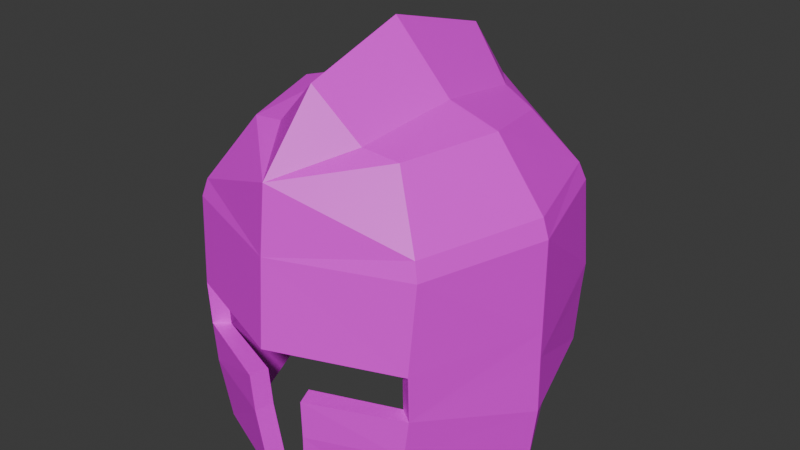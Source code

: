 # Source: character_model_equipment.blend  (saved by Blender 5.1.30; exported with 4.5.12 LTS)
import bpy
from mathutils import Matrix  # noqa: F401  (used for matrix-valued properties, if any)

bpy.ops.wm.read_factory_settings(use_empty=True)
scene = bpy.context.scene
scene.name = 'Scene'

# ---- collections
col_collection = bpy.data.collections.new('Collection'); scene.collection.children.link(col_collection)

# ---- images (referenced by path relative to the original .blend; pixels are not part of the script)
import os
ASSET_DIR = os.environ.get("B2B_ASSET_DIR", "")  # directory of the original .blend (textures are referenced by path, not embedded)
HERE = os.path.dirname(os.path.abspath(__file__))  # packed textures are extracted next to this script under _unpacked/

def load_image(name, relpath, width, height, colorspace="sRGB"):
    """Load a texture the original file referenced (path relative to the .blend, or extracted next to this script)."""
    p = next((c for c in (os.path.join(HERE, relpath), os.path.join(ASSET_DIR, relpath)) if relpath and os.path.exists(c)), "")
    if p:
        img = bpy.data.images.load(p, check_existing=True)
        img.name = name
    else:  # same state as the original file: an image datablock whose file is absent (Cycles renders it pink)
        img = bpy.data.images.new(name, width, height)
        img.source = "FILE"
        img.filepath = "//" + (relpath or name)
    img.colorspace_settings.name = colorspace
    return img
img_resurrect_64_png = load_image('resurrect-64.png', 'resurrect-64.png', 1024, 1024, 'sRGB')

# ---- materials (node trees are filled in below, after node groups)
mat_material = bpy.data.materials.new('Material')
mat_material.alpha_threshold = 0.0
mat_material.use_backface_culling_lightprobe_volume = False
mat_material.roughness = 0.5
mat_material.line_color = (0.0, 0.0, 0.0, 1.0)

# ---- material node trees
mat_material.use_nodes = True; mat_material.node_tree.nodes.clear()
_N = mat_material.node_tree.nodes; _L = mat_material.node_tree.links
n0 = _N.new('ShaderNodeOutputMaterial'); n0.name = 'Material Output'; n0.location = (200, 100)
n1 = _N.new('ShaderNodeBsdfPrincipled'); n1.name = 'Principled BSDF'; n1.location = (-200, 100)
n2 = _N.new('ShaderNodeTexImage'); n2.name = 'Image Texture'; n2.location = (-490, 71)
n2.image = img_resurrect_64_png
_L.new(n1.outputs[0], n0.inputs[0])
_L.new(n2.outputs[0], n1.inputs[0])
n0.is_active_output = True

# ---- world
world_world = bpy.data.worlds.new('World'); scene.world = world_world
world_world.use_nodes = True; world_world.node_tree.nodes.clear()
_N = world_world.node_tree.nodes; _L = world_world.node_tree.links
n0 = _N.new('ShaderNodeOutputWorld'); n0.name = 'World Output'; n0.location = (200, 100)
n1 = _N.new('ShaderNodeBackground'); n1.name = 'Background'; n1.location = (-200, 100)
n1.inputs[0].default_value = (0.05088, 0.05088, 0.05088, 1.0)
_L.new(n1.outputs[0], n0.inputs[0])
n0.is_active_output = True
world_world.color = (0.05088, 0.05088, 0.05088)
world_world.sun_shadow_jitter_overblur = 0.0

# ---- meshes
me_cube_001 = bpy.data.meshes.new('Cube.001')
me_cube_001.from_pydata([(0.2044, 0.1571, 1.408), (0.26, 0.1856, 1.72), (0.1736, 0.1026, 2.046), (0.2374, -0.339, 1.72), (0.2221, -0.3092, 1.384), (0.1609, -0.2635, 2.058), (0.0, 0.2663, 1.41), (0.0, 0.3051, 1.72), (0.2496, 0.1786, 1.535), (0.3275, -0.07248, 1.72), (0.23, -0.3308, 1.535), (0.0, -0.4273, 1.72), (0.2207, -0.07248, 2.069), (0.0, -0.2872, 2.169), (0.3144, -0.07473, 1.396), (0.0, 0.1635, 2.169), (0.0, 0.2957, 1.535), (0.3295, -0.07249, 1.535), (0.05549, -0.4021, 1.621), (0.0, -0.07248, 2.236), (0.05208, -0.3972, 1.535), (0.03622, -0.3831, 1.377), (0.2359, -0.3347, 1.621), (0.2392, 0.1686, 1.939), (0.2498, 0.1754, 1.911), (0.2391, -0.3155, 1.936), (0.2481, -0.3209, 1.907), (0.0, 0.2587, 2.042), (0.0, 0.2914, 1.914), (0.3177, -0.07248, 1.941), (0.3275, -0.07248, 1.911), (-1.005e-09, -0.4134, 1.909), (0.0, -0.4024, 2.036), (0.3275, -0.07248, 1.66), (0.2562, 0.1818, 1.66), (0.0, 0.2998, 1.66), (0.1092, -0.07248, 2.103), (0.08508, 0.1337, 2.069), (0.08279, -0.275, 2.069)], [], [(16, 35, 34, 8), (6, 16, 8, 0), (0, 8, 17, 14), (8, 34, 33, 17), (17, 33, 22, 10), (14, 17, 10, 4), (4, 10, 20, 21), (10, 22, 18, 20), (5, 12, 36, 38), (12, 2, 37, 36), (24, 28, 27, 23), (23, 29, 30, 24), (26, 30, 29, 25), (25, 32, 31, 26), (23, 2, 12, 29), (7, 28, 24, 1), (27, 15, 37), (1, 24, 30, 9), (13, 32, 38), (9, 30, 26, 3), (29, 12, 5, 25), (3, 26, 31, 11), (34, 35, 7, 1), (22, 33, 9, 3), (33, 34, 1, 9), (32, 25, 5), (36, 37, 15, 19), (37, 2, 27), (38, 36, 19, 13), (38, 32, 5), (27, 2, 23)])
_uv = me_cube_001.uv_layers.new(name='UVMap')
_uv.uv.foreach_set('vector', [0.1072, 0.7231, 0.1087, 0.7231, 0.1086, 0.4742, 0.107, 0.4813, 0.1054, 0.7231, 0.1072, 0.7231, 0.107, 0.4813, 0.1055, 0.5336, 0.1055, 0.5336, 0.107, 0.4813, 0.1064, 0.4049, 0.1046, 0.4473, 0.107, 0.4813, 0.1086, 0.4742, 0.1083, 0.4049, 0.1064, 0.4049, 0.1064, 0.4049, 0.1083, 0.4049, 0.108, 0.4939, 0.1059, 0.5, 0.1046, 0.4473, 0.1064, 0.4049, 0.1059, 0.5, 0.1043, 0.5336, 0.1043, 0.5336, 0.1059, 0.5, 0.1057, 0.67, 0.1039, 0.6706, 0.1059, 0.5, 0.108, 0.4939, 0.108, 0.6692, 0.1057, 0.67, 0.1264, 0.6431, 0.1147, 0.5129, 0.1152, 0.6191, 0.1265, 0.6544, 0.1147, 0.5129, 0.1137, 0.5484, 0.1142, 0.6374, 0.1152, 0.6191, 0.229, 0.5233, 0.2277, 0.5244, 0.2277, 0.5342, 0.229, 0.533, 0.229, 0.533, 0.2294, 0.5337, 0.2295, 0.5236, 0.229, 0.5233, 0.229, 0.5221, 0.2295, 0.5236, 0.2294, 0.5337, 0.229, 0.532, 0.229, 0.532, 0.2277, 0.5322, 0.2277, 0.5228, 0.229, 0.5221, 0.1126, 0.4907, 0.1137, 0.5484, 0.1147, 0.5129, 0.1126, 0.4145, 0.1095, 0.7231, 0.1122, 0.7231, 0.1121, 0.4804, 0.1094, 0.4705, 0.1126, 0.7231, 0.1147, 0.7231, 0.1142, 0.6374, 0.1094, 0.4705, 0.1121, 0.4804, 0.1122, 0.4049, 0.1092, 0.4049, 0.1265, 0.6664, 0.111, 0.5685, 0.1265, 0.6544, 0.1092, 0.4049, 0.1122, 0.4049, 0.1121, 0.4821, 0.109, 0.4925, 0.1126, 0.4145, 0.1147, 0.5129, 0.1264, 0.6431, 0.1263, 0.635, 0.109, 0.4925, 0.1121, 0.4821, 0.1121, 0.7231, 0.109, 0.7231, 0.1086, 0.4742, 0.1087, 0.7231, 0.1095, 0.7231, 0.1094, 0.4705, 0.108, 0.4939, 0.1083, 0.4049, 0.1092, 0.4049, 0.109, 0.4925, 0.1083, 0.4049, 0.1086, 0.4742, 0.1094, 0.4705, 0.1092, 0.4049, 0.111, 0.5685, 0.1263, 0.635, 0.1264, 0.6431, 0.1152, 0.6191, 0.1142, 0.6374, 0.1147, 0.7231, 0.1156, 0.7231, 0.1142, 0.6374, 0.1137, 0.5484, 0.1126, 0.7231, 0.1265, 0.6544, 0.1152, 0.6191, 0.1156, 0.7231, 0.1265, 0.6664, 0.1265, 0.6544, 0.111, 0.5685, 0.1264, 0.6431, 0.1126, 0.7231, 0.1137, 0.5484, 0.1126, 0.4907])
me_cube_001.materials.append(mat_material)
me_cube_001.use_mirror_vertex_groups = False
me_cube_001.update()

# ---- objects
ob_char_mesh_002 = bpy.data.objects.new('char_mesh.002', me_cube_001)

# ---- transforms, parenting, visibility, modifiers, constraints
ob_char_mesh_002.location = (0.0, 0.0, 0.0)
ob_char_mesh_002.lock_rotations_4d = False
ob_char_mesh_002.empty_display_type = 'ARROWS'
ob_char_mesh_002.lineart.crease_threshold = 0.0
_vg = ob_char_mesh_002.vertex_groups.new(name='spine')
_vg = ob_char_mesh_002.vertex_groups.new(name='spine.001')
_vg = ob_char_mesh_002.vertex_groups.new(name='spine.002')
_vg = ob_char_mesh_002.vertex_groups.new(name='spine.003')
_vg = ob_char_mesh_002.vertex_groups.new(name='spine.004')
_vg = ob_char_mesh_002.vertex_groups.new(name='spine.005')
_vg = ob_char_mesh_002.vertex_groups.new(name='spine.006')
_vg = ob_char_mesh_002.vertex_groups.new(name='shoulder.L')
_vg = ob_char_mesh_002.vertex_groups.new(name='shoulder.R')
_vg = ob_char_mesh_002.vertex_groups.new(name='breast.L')
_vg = ob_char_mesh_002.vertex_groups.new(name='breast.R')
_vg = ob_char_mesh_002.vertex_groups.new(name='pelvis.L')
_vg = ob_char_mesh_002.vertex_groups.new(name='pelvis.R')
_vg = ob_char_mesh_002.vertex_groups.new(name='thigh.L')
_vg = ob_char_mesh_002.vertex_groups.new(name='shin.L')
_vg = ob_char_mesh_002.vertex_groups.new(name='foot.L')
_vg = ob_char_mesh_002.vertex_groups.new(name='toe.L')
_vg = ob_char_mesh_002.vertex_groups.new(name='heel.02.L')
_vg = ob_char_mesh_002.vertex_groups.new(name='thigh.R')
_vg = ob_char_mesh_002.vertex_groups.new(name='shin.R')
_vg = ob_char_mesh_002.vertex_groups.new(name='foot.R')
_vg = ob_char_mesh_002.vertex_groups.new(name='toe.R')
_vg = ob_char_mesh_002.vertex_groups.new(name='heel.02.R')
_m = ob_char_mesh_002.modifiers.new('Mirror', 'MIRROR')
_m.use_clip = True
_m = ob_char_mesh_002.modifiers.new('Solidify', 'SOLIDIFY')
_m.thickness = 0.04
_m.offset = 1.0

# ---- collection membership
col_collection.objects.link(ob_char_mesh_002)

# ---- scene / render settings (as saved in the file)
scene.frame_start = 1; scene.frame_end = 250; scene.frame_set(1)
scene.render.engine = 'BLENDER_EEVEE_NEXT'
scene.render.bake_bias = 0.0
scene.render.bake_samples = 0
scene.cycles.sampling_pattern = 'TABULATED_SOBOL'
scene.eevee.use_volume_custom_range = False
bpy.context.view_layer.update()

# ---- added for rendering (the .blend has no active camera and no usable light): camera, sun
cam_auto = bpy.data.cameras.new('AutoCamera')
cam_auto.lens = 50.0
cam_auto.sensor_width = 36.0
cam_auto.clip_end = 1000.0
ob_auto_camera = bpy.data.objects.new('AutoCamera', cam_auto)
scene.collection.objects.link(ob_auto_camera)
ob_auto_camera.location = (1.31617, -1.64046, 2.87707)
ob_auto_camera.rotation_euler = (1.09748, -7.21219e-08, 0.694738)
scene.camera = ob_auto_camera
light_auto_sun = bpy.data.lights.new('AutoSun', 'SUN')
light_auto_sun.energy = 3.0
light_auto_sun.angle = 0.0523599
ob_auto_sun = bpy.data.objects.new('AutoSun', light_auto_sun)
scene.collection.objects.link(ob_auto_sun)
ob_auto_sun.rotation_euler = (0.872665, 0.174533, 0.523599)
bpy.context.view_layer.update()
